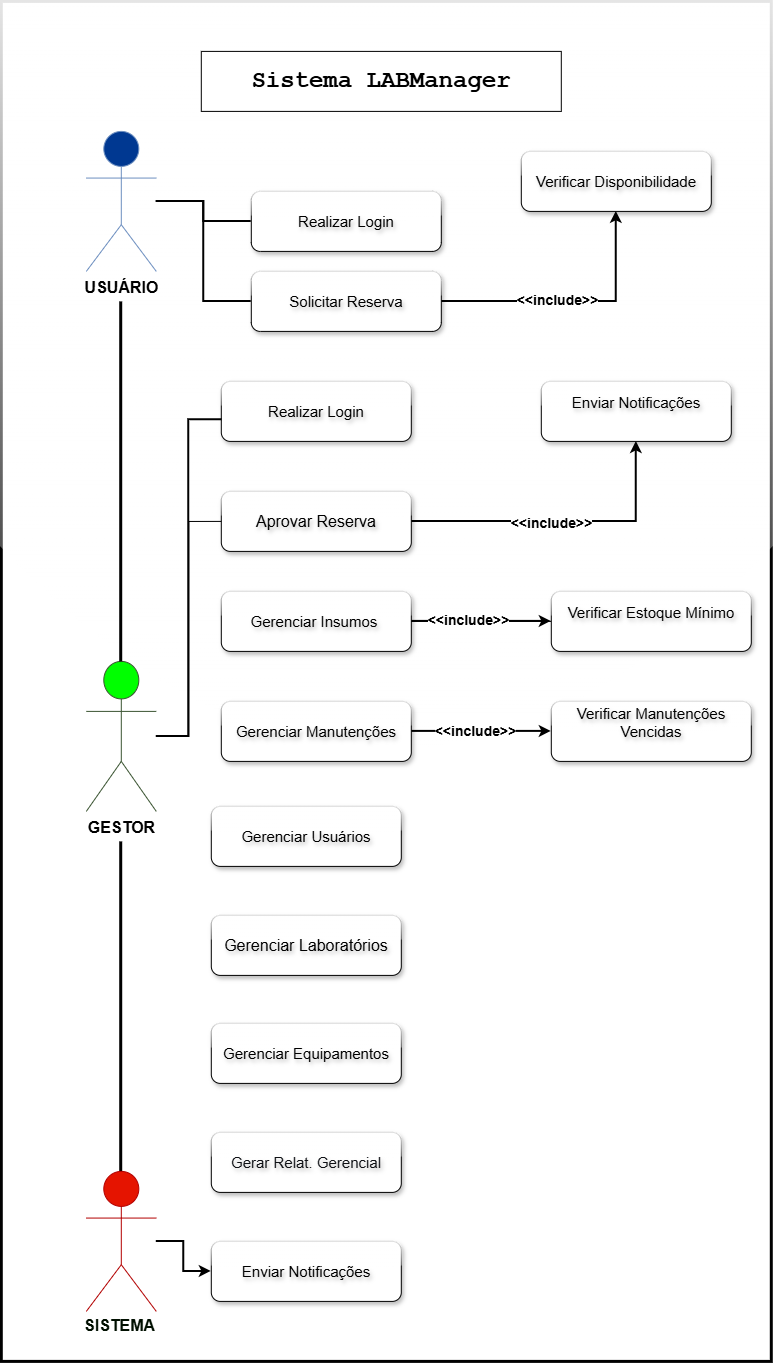

The diagram above was exported from draw.io. Its source (the exported page's mxGraphModel, read from the mxfile embedded in the PNG):
<mxGraphModel dx="1664" dy="2017" grid="1" gridSize="10" guides="1" tooltips="1" connect="1" arrows="1" fold="1" page="1" pageScale="1" pageWidth="827" pageHeight="1169" math="0" shadow="0">
  <root>
    <mxCell id="0" />
    <mxCell id="1" parent="0" />
    <mxCell id="Xj8dJb5pK2N2PL53Y5Ih-1" parent="1" style="rounded=0;whiteSpace=wrap;html=1;glass=1;strokeWidth=3;gradientColor=none;" value="&lt;span style=&quot;color: rgba(0, 0, 0, 0); font-family: monospace; font-size: 0px; text-align: start; white-space: nowrap;&quot;&gt;%3CmxGraphModel%3E%3Croot%3E%3CmxCell%20id%3D%220%22%2F%3E%3CmxCell%20id%3D%221%22%20parent%3D%220%22%2F%3E%3CmxCell%20id%3D%222%22%20parent%3D%221%22%20style%3D%22rounded%3D1%3BwhiteSpace%3Dwrap%3Bhtml%3D1%3Bglass%3D1%3B%22%20value%3D%22%22%20vertex%3D%221%22%3E%3CmxGeometry%20height%3D%2260%22%20width%3D%22160%22%20x%3D%22160%22%20y%3D%22130%22%20as%3D%22geometry%22%2F%3E%3C%2FmxCell%3E%3C%2Froot%3E%3C%2FmxGraphModel%3E&lt;/span&gt; " vertex="1">
      <mxGeometry height="1360" width="770" x="30" y="-260" as="geometry" />
    </mxCell>
    <mxCell id="Xj8dJb5pK2N2PL53Y5Ih-2" parent="1" style="rounded=1;whiteSpace=wrap;html=1;glass=1;fontSize=15;labelBackgroundColor=none;textShadow=1;shadow=1;" value="Realizar Login" vertex="1">
      <mxGeometry height="60" width="190" x="280" y="-70" as="geometry" />
    </mxCell>
    <mxCell id="Xj8dJb5pK2N2PL53Y5Ih-3" parent="1" style="rounded=1;whiteSpace=wrap;html=1;glass=1;fontSize=15;labelBackgroundColor=none;textShadow=1;shadow=1;" value="Verificar Disponibilidade" vertex="1">
      <mxGeometry height="60" width="190" x="550" y="-110" as="geometry" />
    </mxCell>
    <mxCell id="Xj8dJb5pK2N2PL53Y5Ih-44" edge="1" parent="1" source="Xj8dJb5pK2N2PL53Y5Ih-4" style="edgeStyle=orthogonalEdgeStyle;rounded=0;orthogonalLoop=1;jettySize=auto;html=1;entryX=0.5;entryY=1;entryDx=0;entryDy=0;strokeWidth=2;" target="Xj8dJb5pK2N2PL53Y5Ih-3">
      <mxGeometry relative="1" as="geometry" />
    </mxCell>
    <mxCell id="Xj8dJb5pK2N2PL53Y5Ih-69" connectable="0" parent="Xj8dJb5pK2N2PL53Y5Ih-44" style="edgeLabel;html=1;align=center;verticalAlign=middle;resizable=0;points=[];" value="&lt;b&gt;&lt;font style=&quot;font-size: 14px;&quot;&gt;&amp;lt;&amp;lt;include&amp;gt;&amp;gt;&lt;/font&gt;&lt;/b&gt;" vertex="1">
      <mxGeometry relative="1" x="-0.1294" y="2" as="geometry">
        <mxPoint as="offset" />
      </mxGeometry>
    </mxCell>
    <mxCell id="Xj8dJb5pK2N2PL53Y5Ih-4" parent="1" style="rounded=1;whiteSpace=wrap;html=1;glass=1;fontSize=15;labelBackgroundColor=none;textShadow=1;shadow=1;" value="Solicitar Reserva" vertex="1">
      <mxGeometry height="60" width="190" x="280" y="10" as="geometry" />
    </mxCell>
    <mxCell id="Xj8dJb5pK2N2PL53Y5Ih-43" edge="1" parent="1" source="Xj8dJb5pK2N2PL53Y5Ih-5" style="edgeStyle=orthogonalEdgeStyle;rounded=0;orthogonalLoop=1;jettySize=auto;html=1;entryX=0;entryY=0.5;entryDx=0;entryDy=0;strokeWidth=2;endArrow=none;endFill=0;" target="Xj8dJb5pK2N2PL53Y5Ih-2">
      <mxGeometry relative="1" as="geometry" />
    </mxCell>
    <mxCell id="Xj8dJb5pK2N2PL53Y5Ih-53" edge="1" parent="1" source="Xj8dJb5pK2N2PL53Y5Ih-5" style="edgeStyle=orthogonalEdgeStyle;rounded=0;orthogonalLoop=1;jettySize=auto;html=1;entryX=0;entryY=0.5;entryDx=0;entryDy=0;strokeWidth=2;endArrow=none;endFill=0;" target="Xj8dJb5pK2N2PL53Y5Ih-4">
      <mxGeometry relative="1" as="geometry" />
    </mxCell>
    <mxCell id="Xj8dJb5pK2N2PL53Y5Ih-5" parent="1" style="shape=umlActor;verticalLabelPosition=bottom;verticalAlign=top;html=1;outlineConnect=0;fillColor=#003891;strokeColor=#6c8ebf;" value="&lt;font style=&quot;font-size: 16px;&quot;&gt;&lt;b&gt;USUÁRIO&lt;/b&gt;&lt;/font&gt;" vertex="1">
      <mxGeometry height="140" width="70" x="115" y="-130" as="geometry" />
    </mxCell>
    <mxCell id="Xj8dJb5pK2N2PL53Y5Ih-7" parent="1" style="rounded=1;whiteSpace=wrap;html=1;glass=1;fontSize=15;labelBackgroundColor=none;textShadow=1;shadow=1;" value="Enviar Notificações&lt;div&gt;&lt;br&gt;&lt;/div&gt;" vertex="1">
      <mxGeometry height="60" width="190" x="570" y="120" as="geometry" />
    </mxCell>
    <mxCell id="Xj8dJb5pK2N2PL53Y5Ih-8" parent="1" style="rounded=1;whiteSpace=wrap;html=1;glass=1;fontSize=15;labelBackgroundColor=none;textShadow=1;shadow=1;" value="Realizar Login" vertex="1">
      <mxGeometry height="60" width="190" x="250" y="120" as="geometry" />
    </mxCell>
    <mxCell id="Xj8dJb5pK2N2PL53Y5Ih-46" edge="1" parent="1" source="Xj8dJb5pK2N2PL53Y5Ih-9" style="edgeStyle=orthogonalEdgeStyle;rounded=0;orthogonalLoop=1;jettySize=auto;html=1;strokeWidth=2;" target="Xj8dJb5pK2N2PL53Y5Ih-7">
      <mxGeometry relative="1" as="geometry" />
    </mxCell>
    <mxCell id="Xj8dJb5pK2N2PL53Y5Ih-56" connectable="0" parent="Xj8dJb5pK2N2PL53Y5Ih-46" style="edgeLabel;html=1;align=center;verticalAlign=middle;resizable=0;points=[];" value="&lt;font style=&quot;font-size: 14px;&quot;&gt;&lt;b style=&quot;&quot;&gt;&amp;lt;&amp;lt;include&lt;font style=&quot;&quot;&gt;&amp;gt;&lt;/font&gt;&amp;gt;&lt;/b&gt;&lt;/font&gt;" vertex="1">
      <mxGeometry relative="1" x="-0.085" y="-1" as="geometry">
        <mxPoint as="offset" />
      </mxGeometry>
    </mxCell>
    <mxCell id="Xj8dJb5pK2N2PL53Y5Ih-9" parent="1" style="rounded=1;whiteSpace=wrap;html=1;glass=1;fontSize=15;labelBackgroundColor=none;textShadow=1;shadow=1;" value="&lt;font style=&quot;font-size: 16px;&quot;&gt;Aprovar Reserva&lt;/font&gt;" vertex="1">
      <mxGeometry height="60" width="190" x="250" y="230" as="geometry" />
    </mxCell>
    <mxCell id="Xj8dJb5pK2N2PL53Y5Ih-49" edge="1" parent="1" style="edgeStyle=orthogonalEdgeStyle;rounded=0;orthogonalLoop=1;jettySize=auto;html=1;strokeWidth=3;endArrow=none;endFill=0;">
      <mxGeometry relative="1" as="geometry">
        <mxPoint x="149.41" y="580" as="sourcePoint" />
        <mxPoint x="149.41" y="930" as="targetPoint" />
      </mxGeometry>
    </mxCell>
    <mxCell id="Xj8dJb5pK2N2PL53Y5Ih-54" edge="1" parent="1" source="Xj8dJb5pK2N2PL53Y5Ih-11" style="edgeStyle=orthogonalEdgeStyle;rounded=0;orthogonalLoop=1;jettySize=auto;html=1;entryX=0;entryY=0.5;entryDx=0;entryDy=0;endArrow=none;endFill=0;" target="Xj8dJb5pK2N2PL53Y5Ih-9">
      <mxGeometry relative="1" as="geometry" />
    </mxCell>
    <mxCell id="Xj8dJb5pK2N2PL53Y5Ih-11" parent="1" style="shape=umlActor;verticalLabelPosition=bottom;verticalAlign=top;html=1;outlineConnect=0;fillColor=#00FF00;strokeColor=#3A5431;fontColor=#ffffff;" value="&lt;font style=&quot;font-size: 16px;&quot;&gt;&lt;b style=&quot;color: rgb(0, 0, 0);&quot;&gt;GESTOR&lt;/b&gt;&lt;/font&gt;" vertex="1">
      <mxGeometry height="150" width="70" x="115" y="400" as="geometry" />
    </mxCell>
    <mxCell id="Xj8dJb5pK2N2PL53Y5Ih-66" edge="1" parent="1" source="Xj8dJb5pK2N2PL53Y5Ih-15" style="edgeStyle=orthogonalEdgeStyle;rounded=0;orthogonalLoop=1;jettySize=auto;html=1;strokeWidth=2;" target="Xj8dJb5pK2N2PL53Y5Ih-30">
      <mxGeometry relative="1" as="geometry" />
    </mxCell>
    <mxCell id="Xj8dJb5pK2N2PL53Y5Ih-67" connectable="0" parent="Xj8dJb5pK2N2PL53Y5Ih-66" style="edgeLabel;html=1;align=center;verticalAlign=middle;resizable=0;points=[];" value="&lt;b&gt;&lt;font style=&quot;font-size: 14px;&quot;&gt;&amp;lt;&amp;lt;include&amp;gt;&amp;gt;&lt;/font&gt;&lt;/b&gt;" vertex="1">
      <mxGeometry relative="1" x="-0.0992" as="geometry">
        <mxPoint as="offset" />
      </mxGeometry>
    </mxCell>
    <mxCell id="Xj8dJb5pK2N2PL53Y5Ih-15" parent="1" style="rounded=1;whiteSpace=wrap;html=1;glass=1;fontSize=15;labelBackgroundColor=none;textShadow=1;shadow=1;" value="Gerenciar Manutenções" vertex="1">
      <mxGeometry height="60" width="190" x="250" y="440" as="geometry" />
    </mxCell>
    <mxCell id="Xj8dJb5pK2N2PL53Y5Ih-17" parent="1" style="rounded=1;whiteSpace=wrap;html=1;glass=1;fontSize=15;labelBackgroundColor=none;textShadow=1;shadow=1;" value="Gerenciar Usuários" vertex="1">
      <mxGeometry height="60" width="190" x="240" y="545" as="geometry" />
    </mxCell>
    <mxCell id="Xj8dJb5pK2N2PL53Y5Ih-18" parent="1" style="rounded=1;whiteSpace=wrap;html=1;glass=1;textShadow=1;shadow=1;fontSize=16;" value="Gerenciar Laboratórios" vertex="1">
      <mxGeometry height="60" width="190" x="240" y="654" as="geometry" />
    </mxCell>
    <mxCell id="Xj8dJb5pK2N2PL53Y5Ih-19" parent="1" style="rounded=1;whiteSpace=wrap;html=1;glass=1;fontSize=15;labelBackgroundColor=none;textShadow=1;shadow=1;" value="Gerenciar Equipamentos" vertex="1">
      <mxGeometry height="60" width="190" x="240" y="762" as="geometry" />
    </mxCell>
    <mxCell id="Xj8dJb5pK2N2PL53Y5Ih-20" parent="1" style="rounded=1;whiteSpace=wrap;html=1;glass=1;fontSize=15;labelBackgroundColor=none;textShadow=1;shadow=1;" value="&lt;pre style=&quot;font-style: normal; font-variant: normal; font-size-adjust: none; font-language-override: normal; font-kerning: auto; font-optical-sizing: auto; font-feature-settings: normal; font-variation-settings: normal; font-stretch: normal; line-height: 22px; overflow: auto; white-space: pre-wrap; word-break: break-all; padding: 16px; color: rgb(15, 17, 21); text-align: start; margin: 0px !important;&quot;&gt;&lt;font face=&quot;Helvetica&quot;&gt;Gerar Relat. Gerencial&lt;/font&gt;&lt;/pre&gt;" vertex="1">
      <mxGeometry height="60" width="190" x="240" y="871" as="geometry" />
    </mxCell>
    <mxCell id="Xj8dJb5pK2N2PL53Y5Ih-21" parent="1" style="rounded=1;whiteSpace=wrap;html=1;glass=1;fontSize=15;labelBackgroundColor=none;textShadow=1;shadow=1;" value="&lt;font&gt;Enviar Notificações&lt;/font&gt;" vertex="1">
      <mxGeometry height="60" width="190" x="240" y="980" as="geometry" />
    </mxCell>
    <mxCell id="Xj8dJb5pK2N2PL53Y5Ih-31" edge="1" parent="1" source="Xj8dJb5pK2N2PL53Y5Ih-25" style="edgeStyle=orthogonalEdgeStyle;rounded=0;orthogonalLoop=1;jettySize=auto;html=1;entryX=0;entryY=0.5;entryDx=0;entryDy=0;strokeWidth=2;" target="Xj8dJb5pK2N2PL53Y5Ih-21">
      <mxGeometry relative="1" as="geometry" />
    </mxCell>
    <mxCell id="Xj8dJb5pK2N2PL53Y5Ih-25" parent="1" style="shape=umlActor;verticalLabelPosition=bottom;verticalAlign=top;html=1;outlineConnect=0;fillColor=#e51400;strokeColor=#B20000;fontColor=#ffffff;" value="&lt;div style=&quot;line-height: 100%;&quot;&gt;&lt;font style=&quot;font-size: 16px; line-height: 100%;&quot;&gt;&lt;b style=&quot;color: rgb(0, 15, 0);&quot;&gt;SISTEMA&amp;nbsp;&lt;/b&gt;&lt;/font&gt;&lt;div&gt;&lt;/div&gt;&lt;/div&gt;" vertex="1">
      <mxGeometry height="140" width="70" x="115" y="910" as="geometry" />
    </mxCell>
    <mxCell id="Xj8dJb5pK2N2PL53Y5Ih-47" edge="1" parent="1" source="Xj8dJb5pK2N2PL53Y5Ih-28" style="edgeStyle=orthogonalEdgeStyle;rounded=0;orthogonalLoop=1;jettySize=auto;html=1;startArrow=none;startFill=0;endArrow=classic;endFill=1;strokeWidth=2;" target="Xj8dJb5pK2N2PL53Y5Ih-29">
      <mxGeometry relative="1" as="geometry" />
    </mxCell>
    <mxCell id="Xj8dJb5pK2N2PL53Y5Ih-28" parent="1" style="rounded=1;whiteSpace=wrap;html=1;glass=1;fontSize=15;labelBackgroundColor=none;textShadow=1;shadow=1;" value="Gerenciar Insumos&amp;nbsp;" vertex="1">
      <mxGeometry height="60" width="190" x="250" y="330" as="geometry" />
    </mxCell>
    <mxCell id="Xj8dJb5pK2N2PL53Y5Ih-57" edge="1" parent="1" source="Xj8dJb5pK2N2PL53Y5Ih-29" style="edgeStyle=orthogonalEdgeStyle;rounded=0;orthogonalLoop=1;jettySize=auto;html=1;fontSize=16;startArrow=none;startFill=0;endArrow=none;endFill=0;" target="Xj8dJb5pK2N2PL53Y5Ih-28" value="">
      <mxGeometry relative="1" as="geometry" />
    </mxCell>
    <mxCell id="Xj8dJb5pK2N2PL53Y5Ih-68" connectable="0" parent="Xj8dJb5pK2N2PL53Y5Ih-57" style="edgeLabel;html=1;align=center;verticalAlign=middle;resizable=0;points=[];" value="&lt;b&gt;&lt;font style=&quot;font-size: 14px;&quot;&gt;&amp;lt;&amp;lt;include&amp;gt;&amp;gt;&lt;/font&gt;&lt;/b&gt;" vertex="1">
      <mxGeometry relative="1" x="0.2" y="-1" as="geometry">
        <mxPoint as="offset" />
      </mxGeometry>
    </mxCell>
    <mxCell id="Xj8dJb5pK2N2PL53Y5Ih-29" parent="1" style="rounded=1;whiteSpace=wrap;html=1;glass=1;fontSize=15;labelBackgroundColor=none;textShadow=1;shadow=1;" value="Verificar Estoque Mínimo&lt;div&gt;&lt;br&gt;&lt;/div&gt;" vertex="1">
      <mxGeometry height="60" width="200" x="580" y="330" as="geometry" />
    </mxCell>
    <mxCell id="Xj8dJb5pK2N2PL53Y5Ih-30" parent="1" style="rounded=1;whiteSpace=wrap;html=1;glass=1;fontSize=15;labelBackgroundColor=none;textShadow=1;shadow=1;" value="Verificar Manutenções Vencidas&lt;div&gt;&lt;br&gt;&lt;/div&gt;" vertex="1">
      <mxGeometry height="60" width="200" x="580" y="440" as="geometry" />
    </mxCell>
    <mxCell id="Xj8dJb5pK2N2PL53Y5Ih-45" edge="1" parent="1" source="Xj8dJb5pK2N2PL53Y5Ih-11" style="edgeStyle=orthogonalEdgeStyle;rounded=0;orthogonalLoop=1;jettySize=auto;html=1;entryX=0.004;entryY=0.638;entryDx=0;entryDy=0;entryPerimeter=0;fontSize=12;strokeWidth=2;endArrow=none;endFill=0;" target="Xj8dJb5pK2N2PL53Y5Ih-8">
      <mxGeometry relative="1" as="geometry" />
    </mxCell>
    <mxCell id="Xj8dJb5pK2N2PL53Y5Ih-48" edge="1" parent="1" style="edgeStyle=orthogonalEdgeStyle;rounded=0;orthogonalLoop=1;jettySize=auto;html=1;entryX=0.5;entryY=0;entryDx=0;entryDy=0;entryPerimeter=0;endArrow=none;endFill=0;strokeWidth=3;">
      <mxGeometry relative="1" as="geometry">
        <mxPoint x="149.41" y="40" as="sourcePoint" />
        <mxPoint x="149.41" y="400" as="targetPoint" />
      </mxGeometry>
    </mxCell>
    <mxCell id="Xj8dJb5pK2N2PL53Y5Ih-51" parent="1" style="rounded=0;whiteSpace=wrap;html=1;fontStyle=1;fontFamily=Courier New;" value="&lt;font style=&quot;font-size: 24px;&quot;&gt;Sistema LABManager&lt;/font&gt;" vertex="1">
      <mxGeometry height="60" width="360" x="230" y="-210" as="geometry" />
    </mxCell>
  </root>
</mxGraphModel>